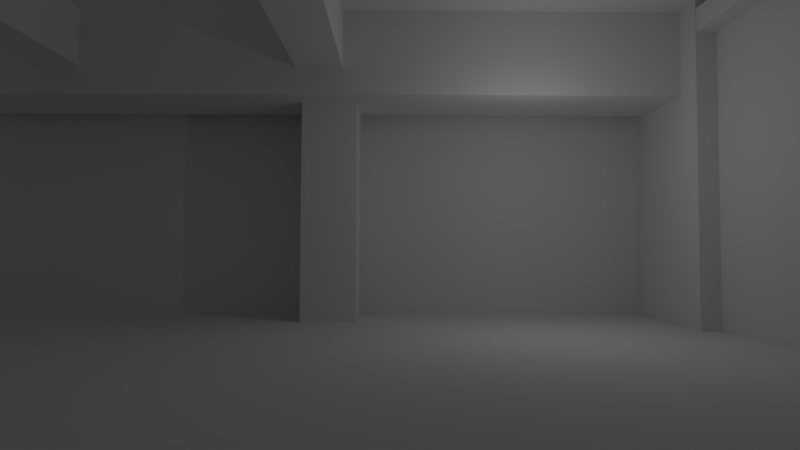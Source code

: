# Source: interior_villa.blend  (saved by Blender 2.79.0; exported with 4.5.12 LTS)
import bpy
from mathutils import Matrix  # noqa: F401  (used for matrix-valued properties, if any)

bpy.ops.wm.read_factory_settings(use_empty=True)
scene = bpy.context.scene
scene.name = 'Scene'

# ---- collections
col_collection_1 = bpy.data.collections.new('Collection 1'); scene.collection.children.link(col_collection_1)

# ---- materials (node trees are filled in below, after node groups)
mat_material = bpy.data.materials.new('Material')
mat_material.alpha_threshold = 0.0
mat_material.use_transparent_shadow = False
mat_material.roughness = 0.5
mat_material.line_color = (0.0, 0.0, 0.0, 1.0)

# ---- material node trees

# ---- world
world_world = bpy.data.worlds.new('World'); scene.world = world_world
world_world.color = (0.05088, 0.05088, 0.05088)
world_world.use_sun_shadow = False
world_world.sun_shadow_jitter_overblur = 0.0
world_world.cycles.sampling_method = 'MANUAL'

# ---- cameras
cam_camera = bpy.data.cameras.new('Camera')
cam_camera.clip_end = 100.0
cam_camera.lens = 23.0
cam_camera.sensor_width = 32.0
cam_camera.sensor_height = 18.0
cam_camera.ortho_scale = 7.314
cam_camera.dof.focus_distance = 0.0
cam_camera.dof.aperture_fstop = 128.0

# ---- lights
light_lamp = bpy.data.lights.new('Lamp', 'POINT')
light_lamp.transmission_factor = 0.0
light_lamp.cutoff_distance = 30.0
light_lamp.energy = 100.0
light_lamp.shadow_buffer_clip_start = 1.001
light_lamp.shadow_soft_size = 0.1
light_lamp.shadow_maximum_resolution = 0.006
light_lamp.use_absolute_resolution = True

# ---- meshes
me_cube = bpy.data.meshes.new('Cube')
me_cube.from_pydata([(-1.253, 7.691, -1.0), (-1.253, 5.063, -1.0), (-3.253, 5.063, -1.0), (-3.253, 7.691, -1.0), (-1.253, 7.691, 1.0), (-1.253, 5.063, 1.0), (-3.253, 5.063, 1.0), (-3.253, 7.691, 1.0), (-1.253, 7.691, 7.0), (-1.253, 5.063, 7.0), (-3.253, 7.691, 7.0), (-3.253, 5.063, 7.0), (12.0, 7.697, -1.0), (12.0, 2.982, -1.0), (10.0, 2.982, -1.0), (10.0, 7.697, -1.0), (12.0, 7.697, 1.0), (12.0, 2.982, 1.0), (10.0, 2.982, 1.0), (10.0, 7.697, 1.0), (12.0, 7.697, 10.58), (12.0, 2.982, 10.58), (10.0, 7.697, 10.58), (10.0, 2.982, 10.58), (10.28, 6.998, 11.16), (10.28, 4.0, 11.16), (10.29, 4.0, 6.945), (10.29, 6.998, 6.945), (0.1909, 6.998, 11.15), (0.1909, 4.0, 11.15), (0.202, 4.0, 6.93), (0.202, 6.998, 6.93), (-17.0, 6.998, 11.1), (-17.0, 4.0, 11.1), (-16.99, 6.998, 6.886), (-16.99, 4.0, 6.886), (12.0, 7.699, -1.053), (10.0, 7.699, -1.053), (12.0, 7.699, 0.9469), (10.0, 7.699, 0.9469), (12.0, 7.699, 10.53), (10.0, 7.699, 10.53), (-1.689, -12.15, 7.897), (-1.689, -12.14, 9.897), (-3.319, -12.14, 9.897), (-3.319, -12.15, 7.897), (-1.689, -7.984, 7.891), (-1.689, -7.974, 9.891), (-3.319, -7.974, 9.891), (-3.319, -7.984, 7.891), (-1.689, 4.509, 7.872), (-1.689, 4.519, 9.872), (-3.319, 4.509, 7.872), (-3.319, 4.519, 9.872), (-10.77, -12.15, 7.897), (-10.77, -12.14, 9.897), (-12.4, -12.14, 9.897), (-12.4, -12.15, 7.897), (-10.77, -7.984, 7.891), (-10.77, -7.974, 9.891), (-12.4, -7.974, 9.891), (-12.4, -7.984, 7.891), (-10.77, 4.509, 7.872), (-10.77, 4.519, 9.872), (-12.4, 4.509, 7.872), (-12.4, 4.519, 9.872), (10.7, 4.421, -1.0), (10.7, -9.338, -1.0), (10.7, 4.421, 1.0), (10.7, -9.338, 1.0), (10.7, -9.338, 10.58), (10.7, 4.421, 10.58), (11.66, -13.68, 8.822), (11.66, -13.67, 9.605), (10.03, -13.67, 9.605), (10.03, -13.68, 8.822), (11.66, -9.514, 8.82), (11.66, -9.504, 9.602), (10.03, -9.504, 9.602), (10.03, -9.514, 8.82), (11.66, 2.979, 8.812), (11.66, 2.989, 9.594), (10.03, 2.979, 8.812), (10.03, 2.989, 9.594), (10.0, 7.697, 1.0), (10.0, 7.697, 10.58), (10.0, 7.699, -1.053), (10.0, 7.699, 0.9469), (10.0, 7.697, 1.0), (10.0, 7.697, 10.58), (10.0, 7.699, -1.053), (10.0, 7.699, 0.9469), (10.0, 7.699, 10.53), (10.0, 7.699, -1.053), (-17.03, 7.699, 10.53), (-17.03, 7.699, -1.053), (15.24, 11.2, -1.0), (15.24, -13.82, -1.0), (-21.33, -13.82, -1.0), (-21.33, 11.2, -1.0), (-1.689, -12.14, 9.897), (-3.319, -12.14, 9.897), (-1.689, 4.519, 9.872), (-3.319, 4.519, 9.872), (11.91, -12.14, 9.897), (11.91, 4.519, 9.872)], [], [(0, 1, 2, 3), (4, 7, 10, 8), (0, 4, 5, 1), (1, 5, 6, 2), (2, 6, 7, 3), (4, 0, 3, 7), (8, 10, 11, 9), (6, 5, 9, 11), (5, 4, 8, 9), (7, 6, 11, 10), (12, 13, 14, 15), (16, 12, 36, 38), (12, 16, 17, 13), (13, 17, 18, 14), (14, 18, 19, 15), (20, 16, 38, 40), (20, 22, 23, 21), (18, 17, 21, 23), (17, 16, 20, 21), (19, 18, 23, 22), (24, 25, 26, 27), (28, 31, 34, 32), (24, 28, 29, 25), (25, 29, 30, 26), (26, 30, 31, 27), (28, 24, 27, 31), (32, 34, 35, 33), (30, 29, 33, 35), (29, 28, 32, 33), (31, 30, 35, 34), (41, 20, 36, 37), (22, 20, 40, 41), (15, 19, 39, 37), (19, 22, 41, 39), (12, 15, 37, 36), (42, 43, 44, 45), (46, 49, 52, 50), (42, 46, 47, 43), (44, 43, 51, 53), (44, 48, 49, 45), (46, 42, 45, 49), (50, 52, 53, 51), (47, 46, 50, 51), (49, 48, 53, 52), (54, 55, 56, 57), (58, 61, 64, 62), (54, 58, 59, 55), (55, 59, 60, 56), (56, 60, 61, 57), (58, 54, 57, 61), (62, 64, 65, 63), (60, 59, 63, 65), (59, 58, 62, 63), (61, 60, 65, 64), (66, 68, 69, 67), (69, 68, 71, 70), (72, 73, 74, 75), (76, 79, 82, 80), (72, 76, 77, 73), (73, 77, 78, 74), (74, 78, 79, 75), (76, 72, 75, 79), (80, 82, 83, 81), (78, 77, 81, 83), (77, 76, 80, 81), (79, 78, 83, 82), (87, 86, 90, 91), (85, 84, 88, 89), (92, 94, 95, 93), (96, 97, 98, 99), (101, 100, 102, 103), (51, 43, 104, 105)])
me_cube.materials.append(mat_material)
me_cube.use_remesh_preserve_volume = False
me_cube.use_remesh_preserve_attributes = False
me_cube.use_mirror_vertex_groups = False
me_cube.update()

# ---- objects
ob_cube = bpy.data.objects.new('Cube', me_cube)
ob_lamp = bpy.data.objects.new('Lamp', light_lamp)
ob_camera = bpy.data.objects.new('Camera', cam_camera)

# ---- transforms, parenting, visibility, modifiers, constraints
ob_cube.location = (-0.6043, 0.0, 1.011)
ob_cube.lock_rotations_4d = False
ob_cube.empty_display_type = 'ARROWS'
ob_cube.lineart.crease_threshold = 0.0
ob_lamp.location = (4.076, 1.005, 5.904)
ob_lamp.rotation_euler = (0.6503, 0.05522, 1.866)
ob_lamp.lock_rotations_4d = False
ob_lamp.empty_display_type = 'ARROWS'
ob_lamp.color = (0.0, 0.0, 0.0, 0.0)
ob_lamp.lineart.crease_threshold = 0.0
ob_camera.location = (-0.4225, -15.59, 2.603)
ob_camera.rotation_euler = (1.614, -0.004398, -0.006686)
ob_camera.scale = (1.0, 1.0, 1.0)
ob_camera.lock_rotations_4d = False
ob_camera.empty_display_type = 'ARROWS'
ob_camera.color = (0.0, 0.0, 0.0, 0.0)
ob_camera.display_type = 'WIRE'
ob_camera.lineart.crease_threshold = 0.0

# ---- collection membership
col_collection_1.objects.link(ob_cube)
col_collection_1.objects.link(ob_lamp)
col_collection_1.objects.link(ob_camera)

# ---- scene / render settings (as saved in the file)
scene.camera = ob_camera
scene.frame_start = 1; scene.frame_end = 250; scene.frame_set(1)
scene.render.engine = 'BLENDER_EEVEE_NEXT'
scene.render.resolution_percentage = 50
scene.render.dither_intensity = 0.0
scene.cycles.use_denoising = False
scene.cycles.samples = 128
scene.cycles.sampling_pattern = 'TABULATED_SOBOL'
scene.cycles.use_adaptive_sampling = False
scene.cycles.use_light_tree = False
scene.cycles.blur_glossy = 0.0
scene.cycles.sample_clamp_indirect = 0.0
scene.view_settings.view_transform = 'Standard'
bpy.context.view_layer.update()
